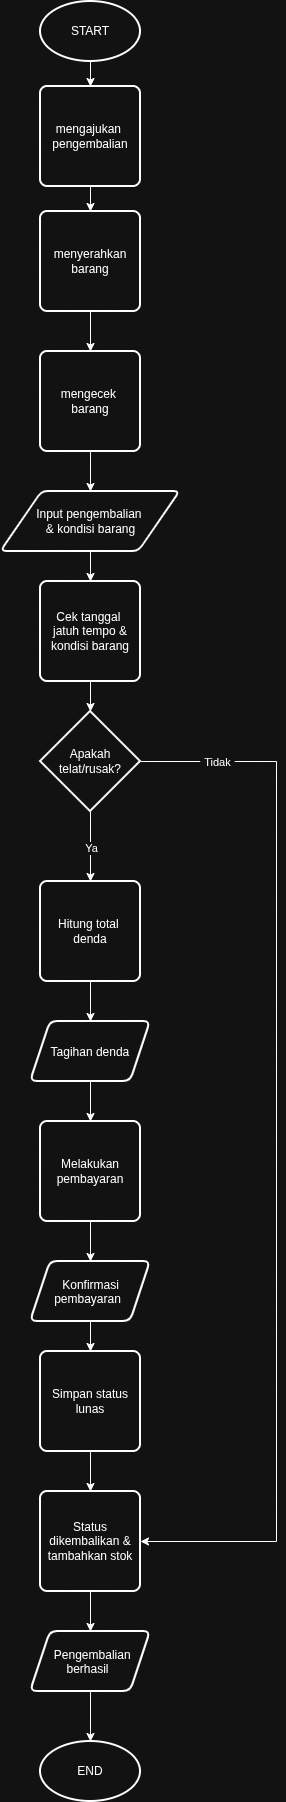

The diagram above was exported from draw.io. Its source (the exported page's mxGraphModel, read from the mxfile embedded in the PNG):
<mxGraphModel dx="2908" dy="1663" grid="1" gridSize="10" guides="1" tooltips="1" connect="1" arrows="1" fold="1" page="1" pageScale="1" pageWidth="827" pageHeight="1169" math="0" shadow="0">
  <root>
    <mxCell id="0" />
    <mxCell id="1" parent="0" />
    <mxCell id="0zQ8QA6mLrX-5pTbgjrx-7" edge="1" parent="1" source="0zQ8QA6mLrX-5pTbgjrx-1" style="edgeStyle=orthogonalEdgeStyle;rounded=0;orthogonalLoop=1;jettySize=auto;html=1;defaultLabelBackgroundColor=page;labelPadding=0 4;" target="0zQ8QA6mLrX-5pTbgjrx-6" value="">
      <mxGeometry relative="1" as="geometry" />
    </mxCell>
    <mxCell id="0zQ8QA6mLrX-5pTbgjrx-1" parent="1" style="strokeWidth=2;html=1;shape=mxgraph.flowchart.start_1;whiteSpace=wrap;perimeter=ellipsePerimeter;" value="START" vertex="1">
      <mxGeometry height="60" width="100" x="364" y="20" as="geometry" />
    </mxCell>
    <mxCell id="0zQ8QA6mLrX-5pTbgjrx-5" edge="1" parent="1" source="0zQ8QA6mLrX-5pTbgjrx-2" style="edgeStyle=orthogonalEdgeStyle;rounded=0;orthogonalLoop=1;jettySize=auto;html=1;defaultLabelBackgroundColor=page;labelPadding=0 4;" target="0zQ8QA6mLrX-5pTbgjrx-4" value="">
      <mxGeometry relative="1" as="geometry" />
    </mxCell>
    <mxCell id="0zQ8QA6mLrX-5pTbgjrx-2" parent="1" style="rounded=1;whiteSpace=wrap;html=1;absoluteArcSize=1;arcSize=14;strokeWidth=2;roundedPerimeter=1;" value="menyerahkan barang" vertex="1">
      <mxGeometry height="100" width="100" x="364" y="230" as="geometry" />
    </mxCell>
    <mxCell id="0zQ8QA6mLrX-5pTbgjrx-11" edge="1" parent="1" source="0zQ8QA6mLrX-5pTbgjrx-4" style="edgeStyle=orthogonalEdgeStyle;rounded=0;orthogonalLoop=1;jettySize=auto;html=1;defaultLabelBackgroundColor=page;labelPadding=0 4;" target="0zQ8QA6mLrX-5pTbgjrx-10" value="">
      <mxGeometry relative="1" as="geometry" />
    </mxCell>
    <mxCell id="0zQ8QA6mLrX-5pTbgjrx-4" parent="1" style="rounded=1;whiteSpace=wrap;html=1;absoluteArcSize=1;arcSize=14;strokeWidth=2;roundedPerimeter=1;" value="mengecek&amp;nbsp;&lt;div&gt;barang&lt;/div&gt;" vertex="1">
      <mxGeometry height="100" width="100" x="364" y="370" as="geometry" />
    </mxCell>
    <mxCell id="0zQ8QA6mLrX-5pTbgjrx-8" edge="1" parent="1" source="0zQ8QA6mLrX-5pTbgjrx-6" style="edgeStyle=orthogonalEdgeStyle;rounded=0;orthogonalLoop=1;jettySize=auto;html=1;defaultLabelBackgroundColor=page;labelPadding=0 4;" target="0zQ8QA6mLrX-5pTbgjrx-2" value="">
      <mxGeometry relative="1" as="geometry" />
    </mxCell>
    <mxCell id="0zQ8QA6mLrX-5pTbgjrx-6" parent="1" style="rounded=1;whiteSpace=wrap;html=1;absoluteArcSize=1;arcSize=14;strokeWidth=2;roundedPerimeter=1;" value="mengajukan&amp;nbsp;&lt;div&gt;pengembalian&lt;/div&gt;" vertex="1">
      <mxGeometry height="100" width="100" x="364" y="105" as="geometry" />
    </mxCell>
    <mxCell id="0zQ8QA6mLrX-5pTbgjrx-13" edge="1" parent="1" source="0zQ8QA6mLrX-5pTbgjrx-10" style="edgeStyle=orthogonalEdgeStyle;rounded=0;orthogonalLoop=1;jettySize=auto;html=1;defaultLabelBackgroundColor=page;labelPadding=0 4;" target="0zQ8QA6mLrX-5pTbgjrx-12" value="">
      <mxGeometry relative="1" as="geometry" />
    </mxCell>
    <mxCell id="0zQ8QA6mLrX-5pTbgjrx-10" parent="1" style="shape=parallelogram;html=1;strokeWidth=2;perimeter=parallelogramPerimeter;whiteSpace=wrap;rounded=1;arcSize=12;size=0.23;" value="Input pengembalian&amp;nbsp;&lt;div&gt;&amp;amp; kondisi barang&lt;/div&gt;" vertex="1">
      <mxGeometry height="60" width="179" x="324.5" y="510" as="geometry" />
    </mxCell>
    <mxCell id="0zQ8QA6mLrX-5pTbgjrx-15" edge="1" parent="1" source="0zQ8QA6mLrX-5pTbgjrx-12" style="edgeStyle=orthogonalEdgeStyle;rounded=0;orthogonalLoop=1;jettySize=auto;html=1;defaultLabelBackgroundColor=page;labelPadding=0 4;" target="0zQ8QA6mLrX-5pTbgjrx-14" value="">
      <mxGeometry relative="1" as="geometry" />
    </mxCell>
    <mxCell id="0zQ8QA6mLrX-5pTbgjrx-12" parent="1" style="rounded=1;whiteSpace=wrap;html=1;absoluteArcSize=1;arcSize=14;strokeWidth=2;roundedPerimeter=1;" value="Cek tanggal&amp;nbsp;&lt;div&gt;jatuh tempo &amp;amp;&lt;/div&gt;&lt;div&gt;kondisi barang&lt;/div&gt;" vertex="1">
      <mxGeometry height="100" width="100" x="364" y="600" as="geometry" />
    </mxCell>
    <mxCell id="0zQ8QA6mLrX-5pTbgjrx-17" edge="1" parent="1" source="0zQ8QA6mLrX-5pTbgjrx-14" style="edgeStyle=orthogonalEdgeStyle;rounded=0;orthogonalLoop=1;jettySize=auto;html=1;defaultLabelBackgroundColor=page;labelPadding=0 4;" target="0zQ8QA6mLrX-5pTbgjrx-16" value="">
      <mxGeometry relative="1" as="geometry" />
    </mxCell>
    <mxCell id="0zQ8QA6mLrX-5pTbgjrx-37" connectable="0" parent="0zQ8QA6mLrX-5pTbgjrx-17" style="edgeLabel;html=1;align=center;verticalAlign=middle;resizable=0;points=[];inheritText=1;defaultLabelBackgroundColor=page;labelPadding=0 4;" value="Ya" vertex="1">
      <mxGeometry relative="1" x="0.0294" as="geometry">
        <mxPoint as="offset" />
      </mxGeometry>
    </mxCell>
    <mxCell id="0zQ8QA6mLrX-5pTbgjrx-34" edge="1" parent="1" source="0zQ8QA6mLrX-5pTbgjrx-14" style="edgeStyle=orthogonalEdgeStyle;rounded=0;orthogonalLoop=1;jettySize=auto;html=1;exitX=1;exitY=0.5;exitDx=0;exitDy=0;exitPerimeter=0;entryX=1;entryY=0.5;entryDx=0;entryDy=0;defaultLabelBackgroundColor=page;labelPadding=0 4;" target="0zQ8QA6mLrX-5pTbgjrx-27">
      <mxGeometry relative="1" as="geometry">
        <Array as="points">
          <mxPoint x="600" y="780" />
          <mxPoint x="600" y="1560" />
        </Array>
      </mxGeometry>
    </mxCell>
    <mxCell id="0zQ8QA6mLrX-5pTbgjrx-36" connectable="0" parent="0zQ8QA6mLrX-5pTbgjrx-34" style="edgeLabel;html=1;align=center;verticalAlign=middle;resizable=0;points=[];inheritText=1;defaultLabelBackgroundColor=page;labelPadding=0 4;" value="Tidak" vertex="1">
      <mxGeometry relative="1" x="-0.8835" as="geometry">
        <mxPoint x="15" as="offset" />
      </mxGeometry>
    </mxCell>
    <mxCell id="0zQ8QA6mLrX-5pTbgjrx-14" parent="1" style="strokeWidth=2;html=1;shape=mxgraph.flowchart.decision;whiteSpace=wrap;" value="Apakah telat/rusak?" vertex="1">
      <mxGeometry height="100" width="100" x="364" y="730" as="geometry" />
    </mxCell>
    <mxCell id="0zQ8QA6mLrX-5pTbgjrx-20" edge="1" parent="1" source="0zQ8QA6mLrX-5pTbgjrx-16" style="edgeStyle=orthogonalEdgeStyle;rounded=0;orthogonalLoop=1;jettySize=auto;html=1;defaultLabelBackgroundColor=page;labelPadding=0 4;" target="0zQ8QA6mLrX-5pTbgjrx-19" value="">
      <mxGeometry relative="1" as="geometry" />
    </mxCell>
    <mxCell id="0zQ8QA6mLrX-5pTbgjrx-16" parent="1" style="rounded=1;whiteSpace=wrap;html=1;absoluteArcSize=1;arcSize=14;strokeWidth=2;roundedPerimeter=1;" value="Hitung total&amp;nbsp;&lt;div&gt;denda&lt;/div&gt;" vertex="1">
      <mxGeometry height="100" width="100" x="364" y="900" as="geometry" />
    </mxCell>
    <mxCell id="0zQ8QA6mLrX-5pTbgjrx-22" edge="1" parent="1" source="0zQ8QA6mLrX-5pTbgjrx-19" style="edgeStyle=orthogonalEdgeStyle;rounded=0;orthogonalLoop=1;jettySize=auto;html=1;defaultLabelBackgroundColor=page;labelPadding=0 4;" target="0zQ8QA6mLrX-5pTbgjrx-21" value="">
      <mxGeometry relative="1" as="geometry" />
    </mxCell>
    <mxCell id="0zQ8QA6mLrX-5pTbgjrx-19" parent="1" style="shape=parallelogram;perimeter=parallelogramPerimeter;whiteSpace=wrap;html=1;shapeInside=1;fixedSize=1;rounded=1;absoluteArcSize=1;arcSize=14;strokeWidth=2;roundedPerimeter=1;" value="Tagihan denda" vertex="1">
      <mxGeometry height="60" width="120" x="354" y="1040" as="geometry" />
    </mxCell>
    <mxCell id="0zQ8QA6mLrX-5pTbgjrx-24" edge="1" parent="1" source="0zQ8QA6mLrX-5pTbgjrx-21" style="edgeStyle=orthogonalEdgeStyle;rounded=0;orthogonalLoop=1;jettySize=auto;html=1;defaultLabelBackgroundColor=page;labelPadding=0 4;" target="0zQ8QA6mLrX-5pTbgjrx-23" value="">
      <mxGeometry relative="1" as="geometry" />
    </mxCell>
    <mxCell id="0zQ8QA6mLrX-5pTbgjrx-21" parent="1" style="rounded=1;whiteSpace=wrap;html=1;absoluteArcSize=1;arcSize=14;strokeWidth=2;roundedPerimeter=1;" value="Melakukan pembayaran" vertex="1">
      <mxGeometry height="100" width="100" x="364" y="1140" as="geometry" />
    </mxCell>
    <mxCell id="0zQ8QA6mLrX-5pTbgjrx-26" edge="1" parent="1" source="0zQ8QA6mLrX-5pTbgjrx-23" style="edgeStyle=orthogonalEdgeStyle;rounded=0;orthogonalLoop=1;jettySize=auto;html=1;defaultLabelBackgroundColor=page;labelPadding=0 4;" target="0zQ8QA6mLrX-5pTbgjrx-25" value="">
      <mxGeometry relative="1" as="geometry" />
    </mxCell>
    <mxCell id="0zQ8QA6mLrX-5pTbgjrx-23" parent="1" style="shape=parallelogram;perimeter=parallelogramPerimeter;whiteSpace=wrap;html=1;shapeInside=1;fixedSize=1;rounded=1;absoluteArcSize=1;arcSize=14;strokeWidth=2;roundedPerimeter=1;" value="Konfirmasi&amp;nbsp;&lt;div&gt;pembayaran&lt;/div&gt;" vertex="1">
      <mxGeometry height="60" width="120" x="354" y="1280" as="geometry" />
    </mxCell>
    <mxCell id="0zQ8QA6mLrX-5pTbgjrx-28" edge="1" parent="1" source="0zQ8QA6mLrX-5pTbgjrx-25" style="edgeStyle=orthogonalEdgeStyle;rounded=0;orthogonalLoop=1;jettySize=auto;html=1;defaultLabelBackgroundColor=page;labelPadding=0 4;" target="0zQ8QA6mLrX-5pTbgjrx-27" value="">
      <mxGeometry relative="1" as="geometry" />
    </mxCell>
    <mxCell id="0zQ8QA6mLrX-5pTbgjrx-25" parent="1" style="rounded=1;whiteSpace=wrap;html=1;absoluteArcSize=1;arcSize=14;strokeWidth=2;roundedPerimeter=1;" value="Simpan status lunas" vertex="1">
      <mxGeometry height="100" width="100" x="364" y="1370" as="geometry" />
    </mxCell>
    <mxCell id="0zQ8QA6mLrX-5pTbgjrx-30" edge="1" parent="1" source="0zQ8QA6mLrX-5pTbgjrx-27" style="edgeStyle=orthogonalEdgeStyle;rounded=0;orthogonalLoop=1;jettySize=auto;html=1;defaultLabelBackgroundColor=page;labelPadding=0 4;" target="0zQ8QA6mLrX-5pTbgjrx-29" value="">
      <mxGeometry relative="1" as="geometry" />
    </mxCell>
    <mxCell id="0zQ8QA6mLrX-5pTbgjrx-27" parent="1" style="rounded=1;whiteSpace=wrap;html=1;absoluteArcSize=1;arcSize=14;strokeWidth=2;roundedPerimeter=1;" value="Status dikembalikan &amp;amp;&lt;div&gt;tambahkan stok&lt;/div&gt;" vertex="1">
      <mxGeometry height="100" width="100" x="364" y="1510" as="geometry" />
    </mxCell>
    <mxCell id="0zQ8QA6mLrX-5pTbgjrx-32" edge="1" parent="1" source="0zQ8QA6mLrX-5pTbgjrx-29" style="edgeStyle=orthogonalEdgeStyle;rounded=0;orthogonalLoop=1;jettySize=auto;html=1;defaultLabelBackgroundColor=page;labelPadding=0 4;" target="0zQ8QA6mLrX-5pTbgjrx-31" value="">
      <mxGeometry relative="1" as="geometry" />
    </mxCell>
    <mxCell id="0zQ8QA6mLrX-5pTbgjrx-29" parent="1" style="shape=parallelogram;perimeter=parallelogramPerimeter;whiteSpace=wrap;html=1;shapeInside=1;fixedSize=1;rounded=1;absoluteArcSize=1;arcSize=14;strokeWidth=2;roundedPerimeter=1;" value="Pengembalian&lt;div&gt;berhasil&lt;/div&gt;" vertex="1">
      <mxGeometry height="60" width="120" x="354" y="1650" as="geometry" />
    </mxCell>
    <mxCell id="0zQ8QA6mLrX-5pTbgjrx-31" parent="1" style="strokeWidth=2;html=1;shape=mxgraph.flowchart.start_1;whiteSpace=wrap;perimeter=ellipsePerimeter;" value="END" vertex="1">
      <mxGeometry height="60" width="100" x="364" y="1760" as="geometry" />
    </mxCell>
  </root>
</mxGraphModel>